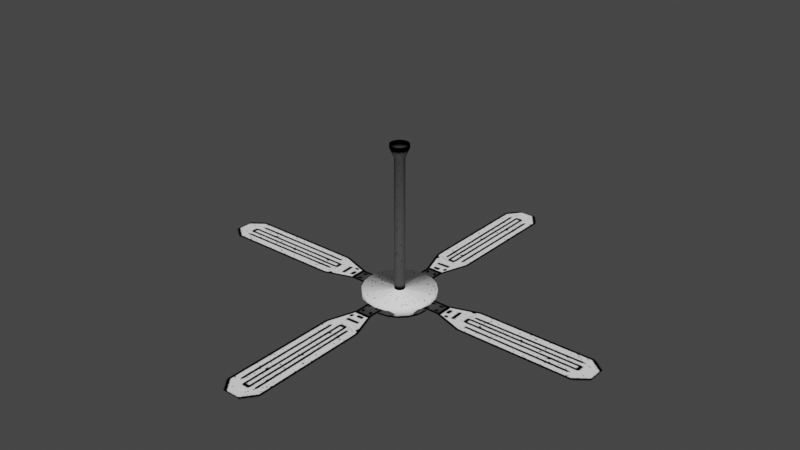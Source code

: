 # Source: fan_roof.blend  (saved by Blender 3.3.6; exported with 4.5.12 LTS)
import bpy
from mathutils import Matrix  # noqa: F401  (used for matrix-valued properties, if any)

bpy.ops.wm.read_factory_settings(use_empty=True)
scene = bpy.context.scene
scene.name = 'Scene'

# ---- collections
col_collection = bpy.data.collections.new('Collection'); scene.collection.children.link(col_collection)

# ---- images (referenced by path relative to the original .blend; pixels are not part of the script)
import os
ASSET_DIR = os.environ.get("B2B_ASSET_DIR", "")  # directory of the original .blend (textures are referenced by path, not embedded)
HERE = os.path.dirname(os.path.abspath(__file__))  # packed textures are extracted next to this script under _unpacked/

def load_image(name, relpath, width, height, colorspace="sRGB"):
    """Load a texture the original file referenced (path relative to the .blend, or extracted next to this script)."""
    p = next((c for c in (os.path.join(HERE, relpath), os.path.join(ASSET_DIR, relpath)) if relpath and os.path.exists(c)), "")
    if p:
        img = bpy.data.images.load(p, check_existing=True)
        img.name = name
    else:  # same state as the original file: an image datablock whose file is absent (Cycles renders it pink)
        img = bpy.data.images.new(name, width, height)
        img.source = "FILE"
        img.filepath = "//" + (relpath or name)
    img.colorspace_settings.name = colorspace
    return img
img_roof_fan_png = load_image('roof_fan.png', '_unpacked/roof_fan.b284cd93.png', 512, 512, 'sRGB')

# ---- materials (node trees are filled in below, after node groups)
mat_fan_roof = bpy.data.materials.new('fan_roof')
mat_fan_roof.alpha_threshold = 0.0
mat_fan_roof.use_transparent_shadow = False
mat_fan_roof.roughness = 0.5
mat_fan_roof.line_color = (0.0, 0.0, 0.0, 1.0)

# ---- material node trees
mat_fan_roof.use_nodes = True; mat_fan_roof.node_tree.nodes.clear()
_N = mat_fan_roof.node_tree.nodes; _L = mat_fan_roof.node_tree.links
n0 = _N.new('ShaderNodeOutputMaterial'); n0.name = 'Material Output'; n0.location = (300, 300)
n1 = _N.new('ShaderNodeBsdfPrincipled'); n1.name = 'Principled BSDF'; n1.location = (10, 300)
n1.distribution = 'GGX'
n1.subsurface_method = 'RANDOM_WALK_SKIN'
n1.inputs[3].default_value = 1.45
n1.inputs[13].default_value = 0.0
n1.inputs[27].default_value = (0.0, 0.0, 0.0, 1.0)
n1.inputs[28].default_value = 1.0
n2 = _N.new('ShaderNodeTexImage'); n2.name = 'Image Texture'; n2.location = (-427, 312)
n2.image = img_roof_fan_png
_L.new(n1.outputs[0], n0.inputs[0])
_L.new(n2.outputs[0], n1.inputs[0])
_L.new(n2.outputs[1], n1.inputs[4])
n0.is_active_output = True

# ---- world
world_world = bpy.data.worlds.new('World'); scene.world = world_world
world_world.use_nodes = True; world_world.node_tree.nodes.clear()
_N = world_world.node_tree.nodes; _L = world_world.node_tree.links
n0 = _N.new('ShaderNodeOutputWorld'); n0.name = 'World Output'; n0.location = (300, 300)
n1 = _N.new('ShaderNodeBackground'); n1.name = 'Background'; n1.location = (10, 300)
n1.inputs[0].default_value = (0.05088, 0.05088, 0.05088, 1.0)
_L.new(n1.outputs[0], n0.inputs[0])
n0.is_active_output = True
world_world.color = (0.05088, 0.05088, 0.05088)
world_world.use_sun_shadow = False
world_world.sun_shadow_jitter_overblur = 0.0

# ---- meshes
me_cylinder = bpy.data.meshes.new('Cylinder')
me_cylinder.from_pydata([(2.71e-09, 0.8485, -0.1028), (0.0, 1.0, 0.1028), (0.2622, 0.8069, -0.1028), (0.309, 0.9511, 0.1028), (0.4987, 0.6864, -0.1028), (0.5878, 0.809, 0.1028), (0.6864, 0.4987, -0.1028), (0.809, 0.5878, 0.1028), (0.8069, 0.2622, -0.1028), (0.9511, 0.309, 0.1028), (0.8485, -9.033e-10, -0.1028), (1.0, 0.0, 0.1028), (0.8069, -0.2622, -0.1028), (0.9511, -0.309, 0.1028), (0.6864, -0.4987, -0.1028), (0.809, -0.5878, 0.1028), (0.4987, -0.6864, -0.1028), (0.5878, -0.809, 0.1028), (0.2622, -0.8069, -0.1028), (0.309, -0.9511, 0.1028), (2.71e-09, -0.8485, -0.1028), (0.0, -1.0, 0.1028), (-0.2622, -0.8069, -0.1028), (-0.309, -0.9511, 0.1028), (-0.4987, -0.6864, -0.1028), (-0.5878, -0.809, 0.1028), (-0.6864, -0.4987, -0.1028), (-0.809, -0.5878, 0.1028), (-0.8069, -0.2622, -0.1028), (-0.9511, -0.309, 0.1028), (-0.8485, -9.033e-10, -0.1028), (-1.0, 0.0, 0.1028), (-0.8069, 0.2622, -0.1028), (-0.9511, 0.309, 0.1028), (-0.6864, 0.4987, -0.1028), (-0.809, 0.5878, 0.1028), (-0.4987, 0.6864, -0.1028), (-0.5878, 0.809, 0.1028), (-0.2622, 0.8069, -0.1028), (-0.309, 0.9511, 0.1028), (0.309, 0.9511, 0.3047), (1.893e-09, 1.0, 0.3047), (0.5878, 0.809, 0.3047), (0.809, 0.5878, 0.3047), (0.9511, 0.309, 0.3047), (1.0, 0.0, 0.3047), (0.9511, -0.309, 0.3047), (0.809, -0.5878, 0.3047), (0.5878, -0.809, 0.3047), (0.309, -0.9511, 0.3047), (1.893e-09, -1.0, 0.3047), (-0.309, -0.9511, 0.3047), (-0.5878, -0.809, 0.3047), (-0.809, -0.5878, 0.3047), (-0.9511, -0.309, 0.3047), (-1.0, 0.0, 0.3047), (-0.9511, 0.309, 0.3047), (-0.809, 0.5878, 0.3047), (-0.5878, 0.809, 0.3047), (-0.309, 0.9511, 0.3047), (0.04422, 0.1361, 0.3047), (1.559e-08, 0.1431, 0.3047), (0.08412, 0.1158, 0.3047), (0.1158, 0.08412, 0.3047), (0.1361, 0.04422, 0.3047), (0.1431, -5.107e-09, 0.3047), (0.1361, -0.04422, 0.3047), (0.1158, -0.08412, 0.3047), (0.08412, -0.1158, 0.3047), (0.04422, -0.1361, 0.3047), (1.559e-08, -0.1431, 0.3047), (-0.04422, -0.1361, 0.3047), (-0.08412, -0.1158, 0.3047), (-0.1158, -0.08412, 0.3047), (-0.1361, -0.04422, 0.3047), (-0.1431, -5.107e-09, 0.3047), (-0.1361, 0.04422, 0.3047), (-0.1158, 0.08412, 0.3047), (-0.08412, 0.1158, 0.3047), (-0.04422, 0.1361, 0.3047), (0.04422, 0.1361, 4.022), (5.461e-07, 0.1431, 4.022), (0.08412, 0.1158, 4.022), (0.1158, 0.08412, 4.022), (0.1361, 0.04422, 4.022), (0.1431, -5.107e-09, 4.022), (0.1361, -0.04422, 4.022), (0.1158, -0.08412, 4.022), (0.08412, -0.1158, 4.022), (0.04422, -0.1361, 4.022), (5.461e-07, -0.1431, 4.022), (-0.04422, -0.1361, 4.022), (-0.08412, -0.1158, 4.022), (-0.1158, -0.08412, 4.022), (-0.1361, -0.04422, 4.022), (-0.1431, -5.107e-09, 4.022), (-0.1361, 0.04422, 4.022), (-0.1158, 0.08412, 4.022), (-0.08412, 0.1158, 4.022), (-0.04422, 0.1361, 4.022), (0.08061, 0.2481, 4.283), (5.449e-07, 0.2609, 4.283), (0.1533, 0.211, 4.283), (0.211, 0.1533, 4.283), (0.2481, 0.08061, 4.283), (0.2609, -6.858e-09, 4.283), (0.2481, -0.08061, 4.283), (0.211, -0.1533, 4.283), (0.1533, -0.211, 4.283), (0.08061, -0.2481, 4.283), (5.449e-07, -0.2609, 4.283), (-0.08061, -0.2481, 4.283), (-0.1533, -0.211, 4.283), (-0.211, -0.1533, 4.283), (-0.2481, -0.08061, 4.283), (-0.2609, -6.858e-09, 4.283), (-0.2481, 0.08061, 4.283), (-0.211, 0.1533, 4.283), (-0.1533, 0.211, 4.283), (-0.08061, 0.2481, 4.283), (0.08061, 0.2481, 4.383), (5.307e-07, 0.2609, 4.383), (0.1533, 0.211, 4.383), (0.211, 0.1533, 4.383), (0.2481, 0.08061, 4.383), (0.2609, -6.858e-09, 4.383), (0.2481, -0.08061, 4.383), (0.211, -0.1533, 4.383), (0.1533, -0.211, 4.383), (0.08061, -0.2481, 4.383), (5.307e-07, -0.2609, 4.383), (-0.08061, -0.2481, 4.383), (-0.1533, -0.211, 4.383), (-0.211, -0.1533, 4.383), (-0.2481, -0.08061, 4.383), (-0.2609, -6.858e-09, 4.383), (-0.2481, 0.08061, 4.383), (-0.211, 0.1533, 4.383), (-0.1533, 0.211, 4.383), (-0.08061, 0.2481, 4.383), (-0.5927, 0.9301, 0.173), (0.5927, 0.9301, 0.173), (-0.5927, 5.957, 0.173), (0.5927, 5.957, 0.173), (0.5927, -0.9027, 0.173), (-0.5927, -0.9027, 0.173), (0.5927, -5.93, 0.173), (-0.5927, -5.93, 0.173), (0.9164, 0.6064, 0.173), (0.9164, -0.579, 0.173), (5.944, 0.6064, 0.173), (5.944, -0.579, 0.173), (-0.9164, -0.579, 0.173), (-0.9164, 0.6064, 0.173), (-5.944, -0.579, 0.173), (-5.944, 0.6064, 0.173)], [], [(1, 2, 0), (2, 5, 4), (5, 6, 4), (7, 8, 6), (9, 10, 8), (11, 12, 10), (13, 14, 12), (15, 16, 14), (17, 18, 16), (19, 20, 18), (21, 22, 20), (23, 24, 22), (25, 26, 24), (27, 28, 26), (29, 30, 28), (31, 32, 30), (33, 34, 32), (35, 36, 34), (21, 51, 23), (37, 38, 36), (39, 0, 38), (14, 22, 30), (50, 69, 70), (31, 56, 33), (7, 44, 9), (17, 49, 19), (27, 54, 29), (37, 59, 39), (3, 42, 5), (13, 47, 15), (23, 52, 25), (33, 57, 35), (9, 45, 11), (19, 50, 21), (29, 55, 31), (39, 41, 1), (5, 43, 7), (15, 48, 17), (1, 40, 3), (25, 53, 27), (35, 58, 37), (11, 46, 13), (62, 83, 63), (42, 63, 43), (57, 78, 58), (50, 71, 51), (44, 63, 64), (59, 78, 79), (52, 71, 72), (44, 65, 45), (59, 61, 41), (52, 73, 53), (46, 65, 66), (53, 74, 54), (47, 66, 67), (55, 74, 75), (48, 67, 68), (41, 60, 40), (55, 76, 56), (48, 69, 49), (40, 62, 42), (57, 76, 77), (95, 114, 115), (77, 98, 78), (70, 91, 71), (63, 84, 64), (78, 99, 79), (71, 92, 72), (64, 85, 65), (79, 81, 61), (72, 93, 73), (65, 86, 66), (73, 94, 74), (66, 87, 67), (74, 95, 75), (67, 88, 68), (61, 80, 60), (75, 96, 76), (68, 89, 69), (60, 82, 62), (76, 97, 77), (69, 90, 70), (112, 131, 132), (88, 107, 108), (81, 100, 80), (95, 116, 96), (88, 109, 89), (80, 102, 82), (96, 117, 97), (89, 110, 90), (82, 103, 83), (97, 118, 98), (91, 110, 111), (84, 103, 104), (98, 119, 99), (91, 112, 92), (84, 105, 85), (81, 119, 101), (92, 113, 93), (86, 105, 106), (93, 114, 94), (86, 107, 87), (141, 142, 140), (104, 125, 105), (119, 121, 101), (112, 133, 113), (105, 126, 106), (114, 133, 134), (106, 127, 107), (115, 134, 135), (107, 128, 108), (101, 120, 100), (116, 135, 136), (109, 128, 129), (100, 122, 102), (116, 137, 117), (110, 129, 130), (102, 123, 103), (117, 138, 118), (111, 130, 131), (103, 124, 104), (118, 139, 119), (145, 146, 144), (149, 150, 148), (153, 154, 152), (1, 3, 2), (2, 3, 5), (5, 7, 6), (7, 9, 8), (9, 11, 10), (11, 13, 12), (13, 15, 14), (15, 17, 16), (17, 19, 18), (19, 21, 20), (21, 23, 22), (23, 25, 24), (25, 27, 26), (27, 29, 28), (29, 31, 30), (31, 33, 32), (33, 35, 34), (35, 37, 36), (21, 50, 51), (37, 39, 38), (39, 1, 0), (38, 0, 6), (0, 2, 6), (2, 4, 6), (6, 8, 10), (10, 12, 14), (14, 16, 18), (18, 20, 14), (20, 22, 14), (22, 24, 30), (24, 26, 30), (26, 28, 30), (30, 32, 34), (34, 36, 38), (6, 10, 14), (30, 34, 14), (34, 38, 14), (38, 6, 14), (50, 49, 69), (31, 55, 56), (7, 43, 44), (17, 48, 49), (27, 53, 54), (37, 58, 59), (3, 40, 42), (13, 46, 47), (23, 51, 52), (33, 56, 57), (9, 44, 45), (19, 49, 50), (29, 54, 55), (39, 59, 41), (5, 42, 43), (15, 47, 48), (1, 41, 40), (25, 52, 53), (35, 57, 58), (11, 45, 46), (62, 82, 83), (42, 62, 63), (57, 77, 78), (50, 70, 71), (44, 43, 63), (59, 58, 78), (52, 51, 71), (44, 64, 65), (59, 79, 61), (52, 72, 73), (46, 45, 65), (53, 73, 74), (47, 46, 66), (55, 54, 74), (48, 47, 67), (41, 61, 60), (55, 75, 76), (48, 68, 69), (40, 60, 62), (57, 56, 76), (95, 94, 114), (77, 97, 98), (70, 90, 91), (63, 83, 84), (78, 98, 99), (71, 91, 92), (64, 84, 85), (79, 99, 81), (72, 92, 93), (65, 85, 86), (73, 93, 94), (66, 86, 87), (74, 94, 95), (67, 87, 88), (61, 81, 80), (75, 95, 96), (68, 88, 89), (60, 80, 82), (76, 96, 97), (69, 89, 90), (112, 111, 131), (88, 87, 107), (81, 101, 100), (95, 115, 116), (88, 108, 109), (80, 100, 102), (96, 116, 117), (89, 109, 110), (82, 102, 103), (97, 117, 118), (91, 90, 110), (84, 83, 103), (98, 118, 119), (91, 111, 112), (84, 104, 105), (81, 99, 119), (92, 112, 113), (86, 85, 105), (93, 113, 114), (86, 106, 107), (141, 143, 142), (104, 124, 125), (119, 139, 121), (112, 132, 133), (105, 125, 126), (114, 113, 133), (106, 126, 127), (115, 114, 134), (107, 127, 128), (101, 121, 120), (116, 115, 135), (109, 108, 128), (100, 120, 122), (116, 136, 137), (110, 109, 129), (102, 122, 123), (117, 137, 138), (111, 110, 130), (103, 123, 124), (118, 138, 139), (145, 147, 146), (149, 151, 150), (153, 155, 154)])
me_cylinder.polygons.foreach_set('use_smooth', [True] * 266)
_uv = me_cylinder.uv_layers.new(name='UVMap')
_uv.uv.foreach_set('vector', [0.2272, 0.5669, 0.2844, 0.609, 0.2272, 0.5999, 0.2844, 0.609, 0.3554, 0.6086, 0.336, 0.6353, 0.3554, 0.6086, 0.3769, 0.6762, 0.336, 0.6353, 0.4037, 0.6568, 0.4032, 0.7278, 0.3769, 0.6762, 0.4346, 0.7176, 0.4123, 0.785, 0.4032, 0.7278, 0.4453, 0.785, 0.4032, 0.8422, 0.4123, 0.785, 0.4346, 0.8524, 0.3769, 0.8938, 0.4032, 0.8422, 0.4037, 0.9133, 0.336, 0.9348, 0.3769, 0.8938, 0.3554, 0.9615, 0.2844, 0.9611, 0.336, 0.9348, 0.2946, 0.9925, 0.2272, 0.9701, 0.2844, 0.9611, 0.2272, 1.003, 0.17, 0.9611, 0.2272, 0.9701, 0.1598, 0.9925, 0.1184, 0.9348, 0.17, 0.9611, 0.09896, 0.9615, 0.07745, 0.8938, 0.1184, 0.9348, 0.0507, 0.9133, 0.05116, 0.8422, 0.07745, 0.8938, 0.01972, 0.8524, 0.0421, 0.785, 0.05116, 0.8422, 0.009043, 0.785, 0.05116, 0.7278, 0.0421, 0.785, 0.01972, 0.7176, 0.07745, 0.6762, 0.05116, 0.7278, 0.0507, 0.6568, 0.1184, 0.6353, 0.07745, 0.6762, 0.488, 0.6805, 0.4473, 0.6741, 0.4473, 0.6741, 0.09896, 0.6086, 0.17, 0.609, 0.1184, 0.6353, 0.1598, 0.5776, 0.2272, 0.5999, 0.17, 0.609, 0.3769, 0.8938, 0.17, 0.9611, 0.0421, 0.785, 0.488, 0.6805, 0.4939, 0.5667, 0.488, 0.5677, 0.3563, 0.5488, 0.3627, 0.5081, 0.3627, 0.5081, 0.5946, 0.4714, 0.6133, 0.5081, 0.6133, 0.5081, 0.5655, 0.6554, 0.5287, 0.6741, 0.5287, 0.6741, 0.3814, 0.6262, 0.3627, 0.5895, 0.3627, 0.5895, 0.4106, 0.4422, 0.4473, 0.4235, 0.4473, 0.4235, 0.5287, 0.4235, 0.5655, 0.4422, 0.5655, 0.4422, 0.6133, 0.5895, 0.5946, 0.6262, 0.5946, 0.6262, 0.4473, 0.6741, 0.4106, 0.6554, 0.4106, 0.6554, 0.3627, 0.5081, 0.3814, 0.4714, 0.3814, 0.4714, 0.6133, 0.5081, 0.6198, 0.5488, 0.6198, 0.5488, 0.5287, 0.6741, 0.488, 0.6805, 0.488, 0.6805, 0.3627, 0.5895, 0.3563, 0.5488, 0.3563, 0.5488, 0.4473, 0.4235, 0.488, 0.417, 0.488, 0.417, 0.5655, 0.4422, 0.5946, 0.4714, 0.5946, 0.4714, 0.5946, 0.6262, 0.5655, 0.6554, 0.5655, 0.6554, 0.488, 0.417, 0.5287, 0.4235, 0.5287, 0.4235, 0.4106, 0.6554, 0.3814, 0.6262, 0.3814, 0.6262, 0.3814, 0.4714, 0.4106, 0.4422, 0.4106, 0.4422, 0.6198, 0.5488, 0.6133, 0.5895, 0.6133, 0.5895, 0.1002, 0.001005, 0.0502, 0.369, 0.0502, 0.001005, 0.5655, 0.4422, 0.5033, 0.5377, 0.5946, 0.4714, 0.3814, 0.4714, 0.4769, 0.5335, 0.4106, 0.4422, 0.488, 0.6805, 0.4822, 0.5667, 0.4473, 0.6741, 0.6133, 0.5081, 0.5033, 0.5377, 0.506, 0.543, 0.4473, 0.4235, 0.4769, 0.5335, 0.4822, 0.5309, 0.4106, 0.6554, 0.4822, 0.5667, 0.4769, 0.564, 0.6133, 0.5081, 0.5069, 0.5488, 0.6198, 0.5488, 0.4473, 0.4235, 0.488, 0.5299, 0.488, 0.417, 0.4106, 0.6554, 0.4728, 0.5599, 0.3814, 0.6262, 0.6133, 0.5895, 0.5069, 0.5488, 0.506, 0.5546, 0.3814, 0.6262, 0.4701, 0.5546, 0.3627, 0.5895, 0.5946, 0.6262, 0.506, 0.5546, 0.5033, 0.5599, 0.3563, 0.5488, 0.4701, 0.5546, 0.4692, 0.5488, 0.5655, 0.6554, 0.5033, 0.5599, 0.4991, 0.564, 0.488, 0.417, 0.4939, 0.5309, 0.5287, 0.4235, 0.3563, 0.5488, 0.4701, 0.543, 0.3627, 0.5081, 0.5655, 0.6554, 0.4939, 0.5667, 0.5287, 0.6741, 0.5287, 0.4235, 0.4991, 0.5335, 0.5655, 0.4422, 0.3814, 0.4714, 0.4701, 0.543, 0.4728, 0.5377, 0.4502, 0.369, 0.5002, 0.3949, 0.4502, 0.3949, 0.3502, 0.001005, 0.3002, 0.369, 0.3002, 0.001005, 0.7002, 0.001005, 0.6502, 0.369, 0.6502, 0.001005, 0.0502, 0.001005, 0.0001998, 0.369, 0.0002004, 0.001005, 0.3002, 0.001005, 0.2502, 0.369, 0.2502, 0.001005, 0.6502, 0.001005, 0.6002, 0.369, 0.6002, 0.001005, 1.0, 0.001005, 0.9502, 0.369, 0.9502, 0.001005, 0.2502, 0.001005, 0.2002, 0.369, 0.2002, 0.001005, 0.6002, 0.001005, 0.5502, 0.369, 0.5502, 0.001005, 0.9502, 0.001005, 0.9002, 0.369, 0.9002, 0.001005, 0.5502, 0.001005, 0.5002, 0.369, 0.5002, 0.001005, 0.9002, 0.001005, 0.8502, 0.369, 0.8502, 0.001005, 0.5002, 0.001005, 0.4502, 0.369, 0.4502, 0.001005, 0.8502, 0.001005, 0.8002, 0.369, 0.8002, 0.001005, 0.2002, 0.001005, 0.1502, 0.369, 0.1502, 0.001005, 0.4502, 0.001005, 0.4002, 0.369, 0.4002, 0.001005, 0.8002, 0.001005, 0.7502, 0.369, 0.7502, 0.001005, 0.1502, 0.001005, 0.1002, 0.369, 0.1002, 0.001005, 0.4002, 0.001005, 0.3502, 0.369, 0.3502, 0.001005, 0.7502, 0.001005, 0.7002, 0.369, 0.7002, 0.001005, 0.6002, 0.3949, 0.6502, 0.4048, 0.6002, 0.4048, 0.8002, 0.369, 0.8502, 0.3949, 0.8002, 0.3949, 0.2002, 0.369, 0.1502, 0.3949, 0.1502, 0.369, 0.4502, 0.369, 0.4002, 0.3949, 0.4002, 0.369, 0.8002, 0.369, 0.7502, 0.3949, 0.7502, 0.369, 0.1502, 0.369, 0.1002, 0.3949, 0.1002, 0.369, 0.4002, 0.369, 0.3502, 0.3949, 0.3502, 0.369, 0.7502, 0.369, 0.7002, 0.3949, 0.7002, 0.369, 0.1002, 0.369, 0.0502, 0.3949, 0.0502, 0.369, 0.3502, 0.369, 0.3002, 0.3949, 0.3002, 0.369, 0.6502, 0.369, 0.7002, 0.3949, 0.6502, 0.3949, 0.0001998, 0.369, 0.0502, 0.3949, 0.0001999, 0.3949, 0.3002, 0.369, 0.2502, 0.3949, 0.2502, 0.369, 0.6502, 0.369, 0.6002, 0.3949, 0.6002, 0.369, 1.0, 0.369, 0.9502, 0.3949, 0.9502, 0.369, 0.2002, 0.369, 0.2502, 0.3949, 0.2002, 0.3949, 0.6002, 0.369, 0.5502, 0.3949, 0.5502, 0.369, 0.9002, 0.369, 0.9502, 0.3949, 0.9002, 0.3949, 0.5502, 0.369, 0.5002, 0.3949, 0.5002, 0.369, 0.9002, 0.369, 0.8502, 0.3949, 0.8502, 0.369, 0.8165, 0.4264, 0.6346, 0.9982, 0.6346, 0.4264, 1.0, 0.3949, 0.9502, 0.4048, 0.9502, 0.3949, 0.2502, 0.3949, 0.2002, 0.4048, 0.2002, 0.3949, 0.6002, 0.3949, 0.5502, 0.4048, 0.5502, 0.3949, 0.9502, 0.3949, 0.9002, 0.4048, 0.9002, 0.3949, 0.5002, 0.3949, 0.5502, 0.4048, 0.5002, 0.4048, 0.9002, 0.3949, 0.8502, 0.4048, 0.8502, 0.3949, 0.4502, 0.3949, 0.5002, 0.4048, 0.4502, 0.4048, 0.8502, 0.3949, 0.8002, 0.4048, 0.8002, 0.3949, 0.2002, 0.3949, 0.1502, 0.4048, 0.1502, 0.3949, 0.4002, 0.3949, 0.4502, 0.4048, 0.4002, 0.4048, 0.7502, 0.3949, 0.8002, 0.4048, 0.7502, 0.4048, 0.1502, 0.3949, 0.1002, 0.4048, 0.1002, 0.3949, 0.4002, 0.3949, 0.3502, 0.4048, 0.3502, 0.3949, 0.7002, 0.3949, 0.7502, 0.4048, 0.7002, 0.4048, 0.1002, 0.3949, 0.0502, 0.4048, 0.0502, 0.3949, 0.3502, 0.3949, 0.3002, 0.4048, 0.3002, 0.3949, 0.6502, 0.3949, 0.7002, 0.4048, 0.6502, 0.4048, 0.0502, 0.3949, 0.0001999, 0.4048, 0.0001999, 0.3949, 0.3002, 0.3949, 0.2502, 0.4048, 0.2502, 0.3949, 0.8165, 0.4264, 0.6346, 0.9982, 0.6346, 0.4264, 0.8165, 0.4264, 0.6346, 0.9982, 0.6346, 0.4264, 0.8165, 0.4264, 0.6346, 0.9982, 0.6346, 0.4264, 0.2272, 0.5669, 0.2946, 0.5776, 0.2844, 0.609, 0.2844, 0.609, 0.2946, 0.5776, 0.3554, 0.6086, 0.3554, 0.6086, 0.4037, 0.6568, 0.3769, 0.6762, 0.4037, 0.6568, 0.4346, 0.7176, 0.4032, 0.7278, 0.4346, 0.7176, 0.4453, 0.785, 0.4123, 0.785, 0.4453, 0.785, 0.4346, 0.8524, 0.4032, 0.8422, 0.4346, 0.8524, 0.4037, 0.9133, 0.3769, 0.8938, 0.4037, 0.9133, 0.3554, 0.9615, 0.336, 0.9348, 0.3554, 0.9615, 0.2946, 0.9925, 0.2844, 0.9611, 0.2946, 0.9925, 0.2272, 1.003, 0.2272, 0.9701, 0.2272, 1.003, 0.1598, 0.9925, 0.17, 0.9611, 0.1598, 0.9925, 0.09896, 0.9615, 0.1184, 0.9348, 0.09896, 0.9615, 0.0507, 0.9133, 0.07745, 0.8938, 0.0507, 0.9133, 0.01972, 0.8524, 0.05116, 0.8422, 0.01972, 0.8524, 0.009043, 0.785, 0.0421, 0.785, 0.009043, 0.785, 0.01972, 0.7176, 0.05116, 0.7278, 0.01972, 0.7176, 0.0507, 0.6568, 0.07745, 0.6762, 0.0507, 0.6568, 0.09896, 0.6086, 0.1184, 0.6353, 0.488, 0.6805, 0.488, 0.6805, 0.4473, 0.6741, 0.09896, 0.6086, 0.1598, 0.5776, 0.17, 0.609, 0.1598, 0.5776, 0.2272, 0.5669, 0.2272, 0.5999, 0.17, 0.609, 0.2272, 0.5999, 0.3769, 0.6762, 0.2272, 0.5999, 0.2844, 0.609, 0.3769, 0.6762, 0.2844, 0.609, 0.336, 0.6353, 0.3769, 0.6762, 0.3769, 0.6762, 0.4032, 0.7278, 0.4123, 0.785, 0.4123, 0.785, 0.4032, 0.8422, 0.3769, 0.8938, 0.3769, 0.8938, 0.336, 0.9348, 0.2844, 0.9611, 0.2844, 0.9611, 0.2272, 0.9701, 0.3769, 0.8938, 0.2272, 0.9701, 0.17, 0.9611, 0.3769, 0.8938, 0.17, 0.9611, 0.1184, 0.9348, 0.0421, 0.785, 0.1184, 0.9348, 0.07745, 0.8938, 0.0421, 0.785, 0.07745, 0.8938, 0.05116, 0.8422, 0.0421, 0.785, 0.0421, 0.785, 0.05116, 0.7278, 0.07745, 0.6762, 0.07745, 0.6762, 0.1184, 0.6353, 0.17, 0.609, 0.3769, 0.6762, 0.4123, 0.785, 0.3769, 0.8938, 0.0421, 0.785, 0.07745, 0.6762, 0.3769, 0.8938, 0.07745, 0.6762, 0.17, 0.609, 0.3769, 0.8938, 0.17, 0.609, 0.3769, 0.6762, 0.3769, 0.8938, 0.488, 0.6805, 0.5287, 0.6741, 0.4939, 0.5667, 0.3563, 0.5488, 0.3563, 0.5488, 0.3627, 0.5081, 0.5946, 0.4714, 0.5946, 0.4714, 0.6133, 0.5081, 0.5655, 0.6554, 0.5655, 0.6554, 0.5287, 0.6741, 0.3814, 0.6262, 0.3814, 0.6262, 0.3627, 0.5895, 0.4106, 0.4422, 0.4106, 0.4422, 0.4473, 0.4235, 0.5287, 0.4235, 0.5287, 0.4235, 0.5655, 0.4422, 0.6133, 0.5895, 0.6133, 0.5895, 0.5946, 0.6262, 0.4473, 0.6741, 0.4473, 0.6741, 0.4106, 0.6554, 0.3627, 0.5081, 0.3627, 0.5081, 0.3814, 0.4714, 0.6133, 0.5081, 0.6133, 0.5081, 0.6198, 0.5488, 0.5287, 0.6741, 0.5287, 0.6741, 0.488, 0.6805, 0.3627, 0.5895, 0.3627, 0.5895, 0.3563, 0.5488, 0.4473, 0.4235, 0.4473, 0.4235, 0.488, 0.417, 0.5655, 0.4422, 0.5655, 0.4422, 0.5946, 0.4714, 0.5946, 0.6262, 0.5946, 0.6262, 0.5655, 0.6554, 0.488, 0.417, 0.488, 0.417, 0.5287, 0.4235, 0.4106, 0.6554, 0.4106, 0.6554, 0.3814, 0.6262, 0.3814, 0.4714, 0.3814, 0.4714, 0.4106, 0.4422, 0.6198, 0.5488, 0.6198, 0.5488, 0.6133, 0.5895, 0.1002, 0.001005, 0.1002, 0.369, 0.0502, 0.369, 0.5655, 0.4422, 0.4991, 0.5335, 0.5033, 0.5377, 0.3814, 0.4714, 0.4728, 0.5377, 0.4769, 0.5335, 0.488, 0.6805, 0.488, 0.5677, 0.4822, 0.5667, 0.6133, 0.5081, 0.5946, 0.4714, 0.5033, 0.5377, 0.4473, 0.4235, 0.4106, 0.4422, 0.4769, 0.5335, 0.4106, 0.6554, 0.4473, 0.6741, 0.4822, 0.5667, 0.6133, 0.5081, 0.506, 0.543, 0.5069, 0.5488, 0.4473, 0.4235, 0.4822, 0.5309, 0.488, 0.5299, 0.4106, 0.6554, 0.4769, 0.564, 0.4728, 0.5599, 0.6133, 0.5895, 0.6198, 0.5488, 0.5069, 0.5488, 0.3814, 0.6262, 0.4728, 0.5599, 0.4701, 0.5546, 0.5946, 0.6262, 0.6133, 0.5895, 0.506, 0.5546, 0.3563, 0.5488, 0.3627, 0.5895, 0.4701, 0.5546, 0.5655, 0.6554, 0.5946, 0.6262, 0.5033, 0.5599, 0.488, 0.417, 0.488, 0.5299, 0.4939, 0.5309, 0.3563, 0.5488, 0.4692, 0.5488, 0.4701, 0.543, 0.5655, 0.6554, 0.4991, 0.564, 0.4939, 0.5667, 0.5287, 0.4235, 0.4939, 0.5309, 0.4991, 0.5335, 0.3814, 0.4714, 0.3627, 0.5081, 0.4701, 0.543, 0.4502, 0.369, 0.5002, 0.369, 0.5002, 0.3949, 0.3502, 0.001005, 0.3502, 0.369, 0.3002, 0.369, 0.7002, 0.001005, 0.7002, 0.369, 0.6502, 0.369, 0.0502, 0.001005, 0.0502, 0.369, 0.0001998, 0.369, 0.3002, 0.001005, 0.3002, 0.369, 0.2502, 0.369, 0.6502, 0.001005, 0.6502, 0.369, 0.6002, 0.369, 1.0, 0.001005, 1.0, 0.369, 0.9502, 0.369, 0.2502, 0.001005, 0.2502, 0.369, 0.2002, 0.369, 0.6002, 0.001005, 0.6002, 0.369, 0.5502, 0.369, 0.9502, 0.001005, 0.9502, 0.369, 0.9002, 0.369, 0.5502, 0.001005, 0.5502, 0.369, 0.5002, 0.369, 0.9002, 0.001005, 0.9002, 0.369, 0.8502, 0.369, 0.5002, 0.001005, 0.5002, 0.369, 0.4502, 0.369, 0.8502, 0.001005, 0.8502, 0.369, 0.8002, 0.369, 0.2002, 0.001005, 0.2002, 0.369, 0.1502, 0.369, 0.4502, 0.001005, 0.4502, 0.369, 0.4002, 0.369, 0.8002, 0.001005, 0.8002, 0.369, 0.7502, 0.369, 0.1502, 0.001005, 0.1502, 0.369, 0.1002, 0.369, 0.4002, 0.001005, 0.4002, 0.369, 0.3502, 0.369, 0.7502, 0.001005, 0.7502, 0.369, 0.7002, 0.369, 0.6002, 0.3949, 0.6502, 0.3949, 0.6502, 0.4048, 0.8002, 0.369, 0.8502, 0.369, 0.8502, 0.3949, 0.2002, 0.369, 0.2002, 0.3949, 0.1502, 0.3949, 0.4502, 0.369, 0.4502, 0.3949, 0.4002, 0.3949, 0.8002, 0.369, 0.8002, 0.3949, 0.7502, 0.3949, 0.1502, 0.369, 0.1502, 0.3949, 0.1002, 0.3949, 0.4002, 0.369, 0.4002, 0.3949, 0.3502, 0.3949, 0.7502, 0.369, 0.7502, 0.3949, 0.7002, 0.3949, 0.1002, 0.369, 0.1002, 0.3949, 0.0502, 0.3949, 0.3502, 0.369, 0.3502, 0.3949, 0.3002, 0.3949, 0.6502, 0.369, 0.7002, 0.369, 0.7002, 0.3949, 0.0001998, 0.369, 0.0502, 0.369, 0.0502, 0.3949, 0.3002, 0.369, 0.3002, 0.3949, 0.2502, 0.3949, 0.6502, 0.369, 0.6502, 0.3949, 0.6002, 0.3949, 1.0, 0.369, 1.0, 0.3949, 0.9502, 0.3949, 0.2002, 0.369, 0.2502, 0.369, 0.2502, 0.3949, 0.6002, 0.369, 0.6002, 0.3949, 0.5502, 0.3949, 0.9002, 0.369, 0.9502, 0.369, 0.9502, 0.3949, 0.5502, 0.369, 0.5502, 0.3949, 0.5002, 0.3949, 0.9002, 0.369, 0.9002, 0.3949, 0.8502, 0.3949, 0.8165, 0.4264, 0.8165, 0.9982, 0.6346, 0.9982, 1.0, 0.3949, 1.0, 0.4048, 0.9502, 0.4048, 0.2502, 0.3949, 0.2502, 0.4048, 0.2002, 0.4048, 0.6002, 0.3949, 0.6002, 0.4048, 0.5502, 0.4048, 0.9502, 0.3949, 0.9502, 0.4048, 0.9002, 0.4048, 0.5002, 0.3949, 0.5502, 0.3949, 0.5502, 0.4048, 0.9002, 0.3949, 0.9002, 0.4048, 0.8502, 0.4048, 0.4502, 0.3949, 0.5002, 0.3949, 0.5002, 0.4048, 0.8502, 0.3949, 0.8502, 0.4048, 0.8002, 0.4048, 0.2002, 0.3949, 0.2002, 0.4048, 0.1502, 0.4048, 0.4002, 0.3949, 0.4502, 0.3949, 0.4502, 0.4048, 0.7502, 0.3949, 0.8002, 0.3949, 0.8002, 0.4048, 0.1502, 0.3949, 0.1502, 0.4048, 0.1002, 0.4048, 0.4002, 0.3949, 0.4002, 0.4048, 0.3502, 0.4048, 0.7002, 0.3949, 0.7502, 0.3949, 0.7502, 0.4048, 0.1002, 0.3949, 0.1002, 0.4048, 0.0502, 0.4048, 0.3502, 0.3949, 0.3502, 0.4048, 0.3002, 0.4048, 0.6502, 0.3949, 0.7002, 0.3949, 0.7002, 0.4048, 0.0502, 0.3949, 0.0502, 0.4048, 0.0001999, 0.4048, 0.3002, 0.3949, 0.3002, 0.4048, 0.2502, 0.4048, 0.8165, 0.4264, 0.8165, 0.9982, 0.6346, 0.9982, 0.8165, 0.4264, 0.8165, 0.9982, 0.6346, 0.9982, 0.8165, 0.4264, 0.8165, 0.9982, 0.6346, 0.9982])
me_cylinder.materials.append(mat_fan_roof)
me_cylinder.update()

# ---- objects
ob_cylinder = bpy.data.objects.new('Cylinder', me_cylinder)

# ---- transforms, parenting, visibility, modifiers, constraints
ob_cylinder.location = (0.0, 0.0, 0.0)

# ---- collection membership
col_collection.objects.link(ob_cylinder)

# ---- scene / render settings (as saved in the file)
scene.frame_start = 1; scene.frame_end = 250; scene.frame_set(1)
scene.render.engine = 'BLENDER_EEVEE_NEXT'
scene.cycles.sampling_pattern = 'TABULATED_SOBOL'
scene.cycles.use_light_tree = False
scene.view_settings.view_transform = 'Filmic'
bpy.context.view_layer.update()

# ---- added for rendering (the .blend has no active camera and no usable light): camera, sun
cam_auto = bpy.data.cameras.new('AutoCamera')
cam_auto.lens = 50.0
cam_auto.sensor_width = 36.0
cam_auto.clip_end = 1000.0
ob_auto_camera = bpy.data.objects.new('AutoCamera', cam_auto)
scene.collection.objects.link(ob_auto_camera)
ob_auto_camera.location = (16.098, -19.3039, 15.0186)
ob_auto_camera.rotation_euler = (1.09748, -7.21219e-08, 0.694738)
scene.camera = ob_auto_camera
light_auto_sun = bpy.data.lights.new('AutoSun', 'SUN')
light_auto_sun.energy = 3.0
light_auto_sun.angle = 0.0523599
ob_auto_sun = bpy.data.objects.new('AutoSun', light_auto_sun)
scene.collection.objects.link(ob_auto_sun)
ob_auto_sun.rotation_euler = (0.872665, 0.174533, 0.523599)
bpy.context.view_layer.update()
